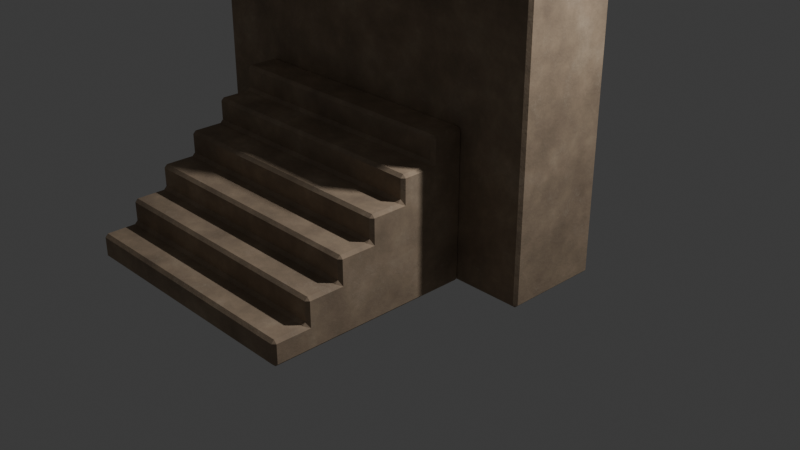 # Source: Escalera_wari.blend  (saved by Blender 5.1.30; exported with 4.5.12 LTS)
import bpy
from mathutils import Matrix  # noqa: F401  (used for matrix-valued properties, if any)

bpy.ops.wm.read_factory_settings(use_empty=True)
scene = bpy.context.scene
scene.name = 'Scene'

# ---- collections
col_collection = bpy.data.collections.new('Collection'); scene.collection.children.link(col_collection)

# ---- materials (node trees are filled in below, after node groups)
mat_mat_waristone = bpy.data.materials.new('Mat_WariStone')

# ---- material node trees
mat_mat_waristone.use_nodes = True; mat_mat_waristone.node_tree.nodes.clear()
_N = mat_mat_waristone.node_tree.nodes; _L = mat_mat_waristone.node_tree.links
n0 = _N.new('ShaderNodeOutputMaterial'); n0.name = 'Material Output'; n0.location = (900, 0)
n1 = _N.new('ShaderNodeBsdfPrincipled'); n1.name = 'Principled BSDF'; n1.location = (620, 0)
n1.inputs[13].default_value = 0.18
n2 = _N.new('ShaderNodeTexCoord'); n2.name = 'Texture Coordinate'; n2.location = (-1200, 40)
n3 = _N.new('ShaderNodeMapping'); n3.name = 'Mapping'; n3.location = (-1000, 40)
n3.inputs[3].default_value = (1.1, 1.1, 1.1)
n4 = _N.new('ShaderNodeTexNoise'); n4.name = 'Noise Texture'; n4.location = (-760, 180)
n4.width = 145
n4.inputs[2].default_value = 2.2
n4.inputs[3].default_value = 5.0
n4.inputs[4].default_value = 0.58
n5 = _N.new('ShaderNodeTexNoise'); n5.name = 'Noise Texture.001'; n5.location = (-760, -40)
n5.width = 145
n5.inputs[2].default_value = 18.0
n5.inputs[3].default_value = 10.0
n5.inputs[4].default_value = 0.72
n6 = _N.new('ShaderNodeTexVoronoi'); n6.name = 'Voronoi Texture'; n6.location = (-760, -260)
n6.width = 155
n6.feature = 'SMOOTH_F1'
n6.inputs[2].default_value = 6.5
n7 = _N.new('ShaderNodeMixRGB'); n7.name = 'Mix (Legacy)'; n7.location = (-500, -110)
n7.blend_type = 'MULTIPLY'
n7.inputs[0].default_value = 0.65
n8 = _N.new('ShaderNodeValToRGB'); n8.name = 'Color Ramp'; n8.location = (-270, 160)
while len(n8.color_ramp.elements) > 1: n8.color_ramp.elements.remove(n8.color_ramp.elements[-1])
n8.color_ramp.elements[0].position = 0.28; n8.color_ramp.elements[0].color = (0.31, 0.23, 0.16, 1.0)
_e = n8.color_ramp.elements.new(0.56); _e.color = (0.47, 0.35, 0.24, 1.0)
_e = n8.color_ramp.elements.new(0.82); _e.color = (0.63, 0.5, 0.36, 1.0)
n9 = _N.new('ShaderNodeValToRGB'); n9.name = 'Color Ramp.001'; n9.location = (-270, -230)
while len(n9.color_ramp.elements) > 1: n9.color_ramp.elements.remove(n9.color_ramp.elements[-1])
n9.color_ramp.elements[0].position = 0.38; n9.color_ramp.elements[0].color = (0.18, 0.14, 0.11, 1.0)
_e = n9.color_ramp.elements.new(0.88); _e.color = (0.79, 0.67, 0.5, 1.0)
n10 = _N.new('ShaderNodeMixRGB'); n10.name = 'Mix (Legacy).001'; n10.location = (120, 90)
n11 = _N.new('ShaderNodeValToRGB'); n11.name = 'Color Ramp.002'; n11.location = (110, -160)
while len(n11.color_ramp.elements) > 1: n11.color_ramp.elements.remove(n11.color_ramp.elements[-1])
n11.color_ramp.elements[0].position = 0.24; n11.color_ramp.elements[0].color = (0.72, 0.72, 0.72, 1.0)
_e = n11.color_ramp.elements.new(0.9); _e.color = (0.97, 0.97, 0.97, 1.0)
n12 = _N.new('ShaderNodeBump'); n12.name = 'Bump'; n12.location = (370, -220)
n12.inputs[0].default_value = 0.18
n12.inputs[1].default_value = 0.03
_L.new(n2.outputs[3], n3.inputs[0])
_L.new(n3.outputs[0], n4.inputs[0])
_L.new(n3.outputs[0], n5.inputs[0])
_L.new(n3.outputs[0], n6.inputs[0])
_L.new(n5.outputs[0], n7.inputs[1])
_L.new(n6.outputs[0], n7.inputs[2])
_L.new(n4.outputs[0], n8.inputs[0])
_L.new(n7.outputs[0], n9.inputs[0])
_L.new(n8.outputs[0], n10.inputs[1])
_L.new(n9.outputs[0], n10.inputs[2])
_L.new(n7.outputs[0], n10.inputs[0])
_L.new(n10.outputs[0], n1.inputs[0])
_L.new(n4.outputs[0], n11.inputs[0])
_L.new(n11.outputs[0], n1.inputs[2])
_L.new(n7.outputs[0], n12.inputs[3])
_L.new(n12.outputs[0], n1.inputs[5])
_L.new(n1.outputs[0], n0.inputs[0])
n0.is_active_output = True

# ---- world
world_world = bpy.data.worlds.new('World'); scene.world = world_world
world_world.use_nodes = True; world_world.node_tree.nodes.clear()
_N = world_world.node_tree.nodes; _L = world_world.node_tree.links
n0 = _N.new('ShaderNodeOutputWorld'); n0.name = 'World Output'; n0.location = (200, 100)
n1 = _N.new('ShaderNodeBackground'); n1.name = 'Background'; n1.location = (-200, 100)
n1.inputs[0].default_value = (0.05088, 0.05088, 0.05088, 1.0)
_L.new(n1.outputs[0], n0.inputs[0])
n0.is_active_output = True
world_world.color = (0.05088, 0.05088, 0.05088)
world_world.sun_shadow_jitter_overblur = 0.0

# ---- cameras
cam_camera = bpy.data.cameras.new('Camera')
cam_camera.clip_end = 100.0
cam_camera.ortho_scale = 7.314

# ---- lights
light_light = bpy.data.lights.new('Light', 'POINT')
light_light.energy = 1000.0
light_light.shadow_soft_size = 0.1

# ---- meshes
me_sm_waritemple_modular_01_mesh = bpy.data.meshes.new('SM_WariTemple_Modular_01_Mesh')
me_sm_waritemple_modular_01_mesh.from_pydata([(1.97, 0.5, 1.47), (1.97, 0.47, 1.5), (2.0, 0.47, 1.47), (1.97, 0.5, -1.47), (2.0, 0.47, -1.47), (1.97, 0.47, -1.5), (1.97, -0.5, 1.47), (2.0, -0.47, 1.47), (1.97, -0.47, 1.5), (2.0, -0.47, -1.47), (1.97, -0.5, -1.47), (1.97, -0.47, -1.5), (-1.97, 0.5, 1.47), (-2.0, 0.47, 1.47), (-1.97, 0.47, 1.5), (-2.0, 0.47, -1.47), (-1.97, 0.5, -1.47), (-1.97, 0.47, -1.5), (-2.0, -0.47, 1.47), (-1.97, -0.5, 1.47), (-1.97, -0.47, 1.5), (-1.97, -0.47, -1.5), (-1.97, -0.5, -1.47), (-2.0, -0.47, -1.47), (-1.4, 0.5, -1.47), (-1.4, 0.47, -1.5), (-1.37, -0.5, 1.47), (-1.4, -0.47, 1.5), (-1.4, -0.47, -1.5), (-1.4, -0.5, -1.47), (-1.4, 0.47, 1.5), (-1.37, 0.5, 1.47), (-0.8, -0.47, -1.5), (-0.8, -0.5, -1.47), (-0.83, 0.5, 1.47), (-0.8, 0.47, 1.5), (-0.8, 0.5, -1.47), (-0.8, 0.47, -1.5), (-0.8, -0.47, 1.5), (-0.83, -0.5, 1.47), (-0.3, -0.47, -1.5), (-0.3, -0.5, -1.47), (-0.3, 0.47, 1.5), (-0.27, 0.5, 1.47), (-0.3, 0.5, -1.47), (-0.3, 0.47, -1.5), (-0.27, -0.5, 1.47), (-0.3, -0.47, 1.5), (0.3, -0.47, -1.5), (0.3, -0.5, -1.47), (0.27, 0.5, 1.47), (0.3, 0.47, 1.5), (0.3, 0.5, -1.47), (0.3, 0.47, -1.5), (0.3, -0.47, 1.5), (0.27, -0.5, 1.47), (0.8, -0.47, -1.5), (0.8, -0.5, -1.47), (0.8, 0.47, 1.5), (0.83, 0.5, 1.47), (0.8, 0.5, -1.47), (0.8, 0.47, -1.5), (0.83, -0.5, 1.47), (0.8, -0.47, 1.5), (1.4, -0.5, -1.47), (1.4, -0.47, -1.5), (1.37, 0.5, 1.47), (1.4, 0.47, 1.5), (1.4, 0.5, -1.47), (1.4, 0.47, -1.5), (1.4, -0.47, 1.5), (1.37, -0.5, 1.47), (-0.83, 0.5, 1.82), (-0.83, 0.47, 1.85), (-0.8, 0.47, 1.82), (-1.37, 0.5, 1.82), (-1.4, 0.47, 1.82), (-1.37, 0.47, 1.85), (-1.4, -0.47, 1.82), (-1.37, -0.5, 1.82), (-1.37, -0.47, 1.85), (-0.83, -0.5, 1.82), (-0.8, -0.47, 1.82), (-0.83, -0.47, 1.85), (0.27, 0.5, 1.82), (0.27, 0.47, 1.85), (0.3, 0.47, 1.82), (-0.27, 0.5, 1.82), (-0.3, 0.47, 1.82), (-0.27, 0.47, 1.85), (-0.3, -0.47, 1.82), (-0.27, -0.5, 1.82), (-0.27, -0.47, 1.85), (0.27, -0.5, 1.82), (0.3, -0.47, 1.82), (0.27, -0.47, 1.85), (1.37, 0.5, 1.82), (1.37, 0.47, 1.85), (1.4, 0.47, 1.82), (0.83, 0.5, 1.82), (0.8, 0.47, 1.82), (0.83, 0.47, 1.85), (0.8, -0.47, 1.82), (0.83, -0.5, 1.82), (0.83, -0.47, 1.85), (1.37, -0.5, 1.82), (1.4, -0.47, 1.82), (1.37, -0.47, 1.85), (-1.27, -0.51, -1.5), (-1.3, -0.51, -1.47), (-1.27, -0.48, -1.47), (-1.27, -0.48, -0.03), (-1.3, -0.51, -0.03), (-1.27, -0.51, 0.0), (-1.27, -0.8, 0.0), (-1.3, -0.8, -0.03), (-1.27, -0.83, -0.03), (-1.27, -0.83, -0.22), (-1.3, -0.8, -0.28), (-1.27, -0.86, -0.25), (-1.27, -1.15, -0.25), (-1.3, -1.15, -0.28), (-1.27, -1.18, -0.28), (-1.27, -1.18, -0.47), (-1.3, -1.15, -0.53), (-1.27, -1.21, -0.5), (-1.27, -1.5, -0.5), (-1.3, -1.5, -0.53), (-1.27, -1.53, -0.53), (-1.27, -1.53, -0.72), (-1.3, -1.5, -0.78), (-1.27, -1.56, -0.75), (-1.27, -1.85, -0.75), (-1.3, -1.85, -0.78), (-1.27, -1.88, -0.78), (-1.27, -1.88, -0.97), (-1.3, -1.85, -1.03), (-1.27, -1.91, -1.0), (-1.27, -2.2, -1.0), (-1.3, -2.2, -1.03), (-1.27, -2.23, -1.03), (-1.27, -2.23, -1.22), (-1.3, -2.2, -1.28), (-1.27, -2.26, -1.25), (-1.27, -2.55, -1.25), (-1.3, -2.55, -1.28), (-1.27, -2.58, -1.28), (-1.27, -2.55, -1.5), (-1.27, -2.58, -1.47), (-1.3, -2.55, -1.47), (1.27, -0.51, -1.5), (1.27, -0.48, -1.47), (1.3, -0.51, -1.47), (1.27, -0.51, 0.0), (1.3, -0.51, -0.03), (1.27, -0.48, -0.03), (1.27, -0.83, -0.03), (1.3, -0.8, -0.03), (1.27, -0.8, 0.0), (1.27, -0.86, -0.25), (1.3, -0.8, -0.28), (1.27, -0.83, -0.22), (1.27, -1.18, -0.28), (1.3, -1.15, -0.28), (1.27, -1.15, -0.25), (1.27, -1.21, -0.5), (1.3, -1.15, -0.53), (1.27, -1.18, -0.47), (1.27, -1.53, -0.53), (1.3, -1.5, -0.53), (1.27, -1.5, -0.5), (1.27, -1.56, -0.75), (1.3, -1.5, -0.78), (1.27, -1.53, -0.72), (1.27, -1.88, -0.78), (1.3, -1.85, -0.78), (1.27, -1.85, -0.75), (1.27, -1.91, -1.0), (1.3, -1.85, -1.03), (1.27, -1.88, -0.97), (1.27, -2.23, -1.03), (1.3, -2.2, -1.03), (1.27, -2.2, -1.0), (1.27, -2.26, -1.25), (1.3, -2.2, -1.28), (1.27, -2.23, -1.22), (1.27, -2.58, -1.28), (1.3, -2.55, -1.28), (1.27, -2.55, -1.25), (1.27, -2.55, -1.5), (1.3, -2.55, -1.47), (1.27, -2.58, -1.47)], [], [(0, 1, 2), (3, 4, 5), (6, 7, 8), (9, 10, 11), (12, 13, 14), (15, 16, 17), (18, 19, 20), (21, 22, 23), (72, 73, 74), (75, 76, 77), (78, 79, 80), (81, 82, 83), (84, 85, 86), (87, 88, 89), (90, 91, 92), (93, 94, 95), (96, 97, 98), (99, 100, 101), (102, 103, 104), (105, 106, 107), (108, 109, 110), (111, 112, 113), (114, 115, 116), (117, 118, 119), (120, 121, 122), (123, 124, 125), (126, 127, 128), (129, 130, 131), (132, 133, 134), (135, 136, 137), (138, 139, 140), (141, 142, 143), (144, 145, 146), (147, 148, 149), (150, 151, 152), (153, 154, 155), (156, 157, 158), (159, 160, 161), (162, 163, 164), (165, 166, 167), (168, 169, 170), (171, 172, 173), (174, 175, 176), (177, 178, 179), (180, 181, 182), (183, 184, 185), (186, 187, 188), (189, 190, 191), (17, 21, 23, 15), (25, 17, 16, 24), (2, 4, 3, 0), (22, 19, 18, 23), (6, 10, 9, 7), (12, 16, 15, 13), (27, 20, 19, 26), (1, 8, 7, 2), (65, 11, 10, 64), (20, 14, 13, 18), (67, 1, 0, 66), (11, 5, 4, 9), (37, 25, 24, 36), (21, 28, 29, 22), (14, 30, 31, 12), (28, 32, 33, 29), (45, 37, 36, 44), (47, 38, 39, 46), (32, 40, 41, 33), (35, 42, 43, 34), (53, 45, 44, 52), (40, 48, 49, 41), (61, 53, 52, 60), (63, 54, 55, 62), (48, 56, 57, 49), (51, 58, 59, 50), (69, 61, 60, 68), (56, 65, 64, 57), (5, 69, 68, 3), (8, 70, 71, 6), (77, 73, 72, 75), (76, 78, 80, 77), (83, 80, 79, 81), (73, 83, 82, 74), (89, 85, 84, 87), (88, 90, 92, 89), (95, 92, 91, 93), (85, 95, 94, 86), (101, 97, 96, 99), (100, 102, 104, 101), (107, 104, 103, 105), (97, 107, 106, 98), (62, 103, 102, 63), (99, 59, 58, 100), (54, 94, 93, 55), (90, 47, 46, 91), (30, 76, 75, 31), (74, 35, 34, 72), (81, 39, 38, 82), (87, 43, 42, 88), (98, 67, 66, 96), (26, 79, 78, 27), (105, 71, 70, 106), (86, 51, 50, 84), (108, 147, 149, 109), (109, 112, 111, 110), (112, 115, 114, 113), (115, 118, 117, 116), (118, 121, 120, 119), (121, 124, 123, 122), (124, 127, 126, 125), (127, 130, 129, 128), (130, 133, 132, 131), (133, 136, 135, 134), (136, 139, 138, 137), (139, 142, 141, 140), (142, 145, 144, 143), (145, 149, 148, 146), (152, 190, 189, 150), (186, 191, 190, 187), (183, 188, 187, 184), (180, 185, 184, 181), (177, 182, 181, 178), (174, 179, 178, 175), (171, 176, 175, 172), (168, 173, 172, 169), (165, 170, 169, 166), (162, 167, 166, 163), (159, 164, 163, 160), (156, 161, 160, 157), (153, 158, 157, 154), (151, 155, 154, 152), (110, 151, 150, 108), (113, 153, 155, 111), (116, 156, 158, 114), (119, 159, 161, 117), (122, 162, 164, 120), (125, 165, 167, 123), (128, 168, 170, 126), (131, 171, 173, 129), (134, 174, 176, 132), (137, 177, 179, 135), (140, 180, 182, 138), (143, 183, 185, 141), (146, 186, 188, 144), (147, 189, 191, 148), (68, 66, 0, 3), (4, 2, 7, 9), (1, 67, 70, 8), (69, 5, 11, 65), (10, 6, 71, 64), (16, 12, 31, 24), (23, 18, 13, 15), (30, 14, 20, 27), (17, 25, 28, 21), (29, 26, 19, 22), (25, 37, 32, 28), (24, 31, 34, 36), (26, 39, 81, 79), (34, 35, 38, 39, 26, 27, 30, 31), (33, 39, 26, 29), (30, 27, 78, 76), (34, 31, 75, 72), (37, 45, 40, 32), (41, 46, 39, 33), (42, 35, 38, 47), (36, 34, 43, 44), (38, 35, 74, 82), (45, 53, 48, 40), (49, 55, 46, 41), (50, 51, 54, 55, 46, 47, 42, 43), (44, 43, 50, 52), (50, 43, 87, 84), (42, 47, 90, 88), (46, 55, 93, 91), (53, 61, 56, 48), (57, 62, 55, 49), (58, 51, 54, 63), (52, 50, 59, 60), (54, 51, 86, 94), (61, 69, 65, 56), (64, 71, 62, 57), (66, 67, 70, 71, 62, 63, 58, 59), (60, 59, 66, 68), (66, 59, 99, 96), (58, 63, 102, 100), (62, 71, 105, 103), (70, 67, 98, 106), (73, 77, 80, 83), (85, 89, 92, 95), (97, 101, 104, 107), (147, 108, 150, 189), (109, 149, 145, 142, 139, 136, 133, 130, 127, 124, 121, 118, 115, 112), (110, 111, 155, 151), (113, 114, 158, 153), (116, 117, 161, 156), (119, 120, 164, 159), (122, 123, 167, 162), (125, 126, 170, 165), (128, 129, 173, 168), (131, 132, 176, 171), (134, 135, 179, 174), (137, 138, 182, 177), (140, 141, 185, 180), (143, 144, 188, 183), (146, 148, 191, 186), (190, 152, 154, 157, 160, 163, 166, 169, 172, 175, 178, 181, 184, 187)])
_uv = me_sm_waritemple_modular_01_mesh.uv_layers.new(name='UVMap')
_uv.uv.foreach_set('vector', [0.3571, 0.1063, 0.3598, 0.1022, 0.3624, 0.1063, 0.3571, 0.467, 0.3624, 0.467, 0.3598, 0.4702, 0.5955, 0.8492, 0.5918, 0.8529, 0.5913, 0.8492, 0.2973, 0.9891, 0.2936, 0.9854, 0.2973, 0.9854, 0.4721, 0.3595, 0.4758, 0.3558, 0.4754, 0.3595, 0.4142, 0.492, 0.4179, 0.4957, 0.4142, 0.4957, 0.5918, 0.3558, 0.5955, 0.3595, 0.5913, 0.3595, 0.2973, 0.4957, 0.2936, 0.4957, 0.2973, 0.492, 0.1111, 0.02406, 0.1137, 0.01995, 0.1163, 0.02406, 0.4668, 0.4341, 0.4705, 0.4303, 0.47, 0.4341, 0.5864, 0.4303, 0.5901, 0.4341, 0.5859, 0.4341, 0.5901, 0.5012, 0.5864, 0.5049, 0.5859, 0.5012, 0.2077, 0.03948, 0.2104, 0.03538, 0.213, 0.03948, 0.4668, 0.5708, 0.4705, 0.567, 0.47, 0.5708, 0.5864, 0.567, 0.5901, 0.5708, 0.5859, 0.5708, 0.5901, 0.6379, 0.5864, 0.6416, 0.5859, 0.6379, 0.3044, 0.05491, 0.307, 0.05081, 0.3097, 0.05491, 0.4668, 0.7075, 0.4705, 0.7038, 0.47, 0.7075, 0.5864, 0.7038, 0.5901, 0.7075, 0.5859, 0.7075, 0.5901, 0.7746, 0.5864, 0.7783, 0.5859, 0.7746, 0.2681, 0.4957, 0.2681, 0.492, 0.2719, 0.4957, 0.4668, 0.0146, 0.4705, 0.01087, 0.47, 0.0146, 0.5058, 0.0146, 0.5062, 0.01087, 0.5099, 0.0146, 0.5128, 0.0146, 0.5101, 0.01087, 0.517, 0.0146, 0.5528, 0.0146, 0.5532, 0.01087, 0.5569, 0.0146, 0.5598, 0.0146, 0.557, 0.01087, 0.564, 0.0146, 0.5998, 0.0146, 0.6002, 0.01087, 0.6039, 0.0146, 0.6068, 0.0146, 0.604, 0.01087, 0.611, 0.0146, 0.6468, 0.0146, 0.6472, 0.01087, 0.6509, 0.0146, 0.6538, 0.0146, 0.651, 0.01087, 0.658, 0.0146, 0.6937, 0.0146, 0.6942, 0.01087, 0.6979, 0.0146, 0.7008, 0.0146, 0.698, 0.01087, 0.705, 0.0146, 0.7407, 0.0146, 0.7412, 0.01087, 0.7449, 0.0146, 0.0146, 0.4957, 0.01087, 0.4957, 0.0146, 0.492, 0.6622, 0.6065, 0.6651, 0.6035, 0.6657, 0.6087, 0.8448, 0.5838, 0.8411, 0.5869, 0.8404, 0.5817, 0.5099, 0.3303, 0.5062, 0.334, 0.5058, 0.3303, 0.4423, 0.5551, 0.4397, 0.5601, 0.4397, 0.5519, 0.5569, 0.3303, 0.5532, 0.334, 0.5528, 0.3303, 0.4423, 0.5851, 0.4397, 0.59, 0.4397, 0.5818, 0.6039, 0.3303, 0.6002, 0.334, 0.5998, 0.3303, 0.4423, 0.4952, 0.4397, 0.5002, 0.4397, 0.492, 0.6509, 0.3303, 0.6472, 0.334, 0.6468, 0.3303, 0.4423, 0.615, 0.4397, 0.62, 0.4397, 0.6118, 0.6979, 0.3303, 0.6942, 0.334, 0.6937, 0.3303, 0.4423, 0.5252, 0.4397, 0.5301, 0.4397, 0.5219, 0.7449, 0.3303, 0.7412, 0.334, 0.7407, 0.3303, 0.0146, 0.8114, 0.0146, 0.8151, 0.01087, 0.8114, 0.4142, 0.4957, 0.2973, 0.4957, 0.2973, 0.492, 0.4142, 0.492, 0.4142, 0.5666, 0.4142, 0.4957, 0.4179, 0.4957, 0.4179, 0.5666, 0.3624, 0.1063, 0.3624, 0.467, 0.3571, 0.467, 0.3571, 0.1063, 0.6404, 0.3595, 0.5955, 0.3595, 0.5918, 0.3558, 0.6367, 0.3558, 0.5955, 0.8492, 0.6404, 0.8492, 0.6367, 0.8529, 0.5918, 0.8529, 0.4179, 0.4957, 0.4179, 0.4957, 0.4142, 0.492, 0.4142, 0.492, 0.5913, 0.4303, 0.5913, 0.3595, 0.5955, 0.3595, 0.5955, 0.4341, 0.4754, 0.8492, 0.5913, 0.8492, 0.5918, 0.8529, 0.4758, 0.8529, 0.2973, 0.9146, 0.2973, 0.9854, 0.2936, 0.9854, 0.2936, 0.9146, 0.5913, 0.3595, 0.4754, 0.3595, 0.4758, 0.3558, 0.5918, 0.3558, 0.4754, 0.7783, 0.4754, 0.8492, 0.4721, 0.8492, 0.4721, 0.7746, 0.2973, 0.9854, 0.4142, 0.9854, 0.4142, 0.9891, 0.2973, 0.9891, 0.4142, 0.6411, 0.4142, 0.5666, 0.4179, 0.5666, 0.4179, 0.6411, 0.2973, 0.4957, 0.2973, 0.5666, 0.2936, 0.5666, 0.2936, 0.4957, 0.4754, 0.3595, 0.4754, 0.4303, 0.4721, 0.4341, 0.4721, 0.3595, 0.2973, 0.5666, 0.2973, 0.6411, 0.2936, 0.6411, 0.2936, 0.5666, 0.4142, 0.7033, 0.4142, 0.6411, 0.4179, 0.6411, 0.4179, 0.7033, 0.5913, 0.567, 0.5913, 0.5049, 0.5955, 0.5012, 0.5955, 0.5708, 0.2973, 0.6411, 0.2973, 0.7033, 0.2936, 0.7033, 0.2936, 0.6411, 0.4754, 0.5049, 0.4754, 0.567, 0.4721, 0.5708, 0.4721, 0.5012, 0.4142, 0.7778, 0.4142, 0.7033, 0.4179, 0.7033, 0.4179, 0.7778, 0.2973, 0.7033, 0.2973, 0.7778, 0.2936, 0.7778, 0.2936, 0.7033, 0.4142, 0.84, 0.4142, 0.7778, 0.4179, 0.7778, 0.4179, 0.84, 0.5913, 0.7038, 0.5913, 0.6416, 0.5955, 0.6379, 0.5955, 0.7075, 0.2973, 0.7778, 0.2973, 0.84, 0.2936, 0.84, 0.2936, 0.7778, 0.4754, 0.6416, 0.4754, 0.7038, 0.4721, 0.7075, 0.4721, 0.6379, 0.4142, 0.9146, 0.4142, 0.84, 0.4179, 0.84, 0.4179, 0.9146, 0.2973, 0.84, 0.2973, 0.9146, 0.2936, 0.9146, 0.2936, 0.84, 0.4142, 0.9854, 0.4142, 0.9146, 0.4179, 0.9146, 0.4179, 0.9854, 0.5913, 0.8492, 0.5913, 0.7783, 0.5955, 0.7746, 0.5955, 0.8492, 0.47, 0.4341, 0.47, 0.5012, 0.4668, 0.5012, 0.4668, 0.4341, 0.4705, 0.4303, 0.5864, 0.4303, 0.5859, 0.4341, 0.47, 0.4341, 0.5859, 0.5012, 0.5859, 0.4341, 0.5901, 0.4341, 0.5901, 0.5012, 0.47, 0.5012, 0.5859, 0.5012, 0.5864, 0.5049, 0.4705, 0.5049, 0.47, 0.5708, 0.47, 0.6379, 0.4668, 0.6379, 0.4668, 0.5708, 0.4705, 0.567, 0.5864, 0.567, 0.5859, 0.5708, 0.47, 0.5708, 0.5859, 0.6379, 0.5859, 0.5708, 0.5901, 0.5708, 0.5901, 0.6379, 0.47, 0.6379, 0.5859, 0.6379, 0.5864, 0.6416, 0.4705, 0.6416, 0.47, 0.7075, 0.47, 0.7746, 0.4668, 0.7746, 0.4668, 0.7075, 0.4705, 0.7038, 0.5864, 0.7038, 0.5859, 0.7075, 0.47, 0.7075, 0.5859, 0.7746, 0.5859, 0.7075, 0.5901, 0.7075, 0.5901, 0.7746, 0.47, 0.7746, 0.5859, 0.7746, 0.5864, 0.7783, 0.4705, 0.7783, 0.5955, 0.7075, 0.5901, 0.7075, 0.5864, 0.7038, 0.5913, 0.7038, 0.733, 0.9291, 0.733, 0.9291, 0.7367, 0.9254, 0.7367, 0.9254, 0.5913, 0.6416, 0.5864, 0.6416, 0.5901, 0.6379, 0.5955, 0.6379, 0.5864, 0.567, 0.5913, 0.567, 0.5955, 0.5708, 0.5901, 0.5708, 0.8441, 0.1314, 0.8441, 0.1314, 0.8404, 0.1352, 0.8404, 0.1352, 0.1163, 0.02406, 0.1163, 0.06332, 0.1111, 0.067, 0.1111, 0.02406, 0.5901, 0.5012, 0.5955, 0.5012, 0.5913, 0.5049, 0.5864, 0.5049, 0.8404, 0.2812, 0.8404, 0.2812, 0.8441, 0.2775, 0.8441, 0.2775, 0.3097, 0.05491, 0.3097, 0.09417, 0.3044, 0.09785, 0.3044, 0.05491, 0.5955, 0.4341, 0.5901, 0.4341, 0.5864, 0.4303, 0.5913, 0.4303, 0.5901, 0.7746, 0.5955, 0.7746, 0.5913, 0.7783, 0.5864, 0.7783, 0.213, 0.03948, 0.213, 0.07874, 0.2077, 0.08242, 0.2077, 0.03948, 0.2681, 0.4957, 0.0146, 0.4957, 0.0146, 0.492, 0.2681, 0.492, 0.2681, 0.492, 0.2681, 0.492, 0.2719, 0.4957, 0.2719, 0.4957, 0.4705, 0.01087, 0.5062, 0.01087, 0.5058, 0.0146, 0.47, 0.0146, 0.5062, 0.01087, 0.5101, 0.01087, 0.5128, 0.0146, 0.5099, 0.0146, 0.5101, 0.01087, 0.5532, 0.01087, 0.5528, 0.0146, 0.517, 0.0146, 0.5532, 0.01087, 0.557, 0.01087, 0.5598, 0.0146, 0.5569, 0.0146, 0.557, 0.01087, 0.6002, 0.01087, 0.5998, 0.0146, 0.564, 0.0146, 0.6002, 0.01087, 0.604, 0.01087, 0.6068, 0.0146, 0.6039, 0.0146, 0.604, 0.01087, 0.6472, 0.01087, 0.6468, 0.0146, 0.611, 0.0146, 0.6472, 0.01087, 0.651, 0.01087, 0.6538, 0.0146, 0.6509, 0.0146, 0.651, 0.01087, 0.6942, 0.01087, 0.6937, 0.0146, 0.658, 0.0146, 0.6942, 0.01087, 0.698, 0.01087, 0.7008, 0.0146, 0.6979, 0.0146, 0.698, 0.01087, 0.7412, 0.01087, 0.7407, 0.0146, 0.705, 0.0146, 0.7412, 0.01087, 0.7441, 0.01087, 0.7478, 0.0146, 0.7449, 0.0146, 0.2681, 0.8151, 0.0146, 0.8151, 0.0146, 0.8114, 0.2681, 0.8114, 0.7449, 0.3303, 0.7478, 0.3303, 0.7441, 0.334, 0.7412, 0.334, 0.705, 0.3303, 0.7407, 0.3303, 0.7412, 0.334, 0.698, 0.334, 0.6979, 0.3303, 0.7008, 0.3303, 0.698, 0.334, 0.6942, 0.334, 0.658, 0.3303, 0.6937, 0.3303, 0.6942, 0.334, 0.651, 0.334, 0.6509, 0.3303, 0.6538, 0.3303, 0.651, 0.334, 0.6472, 0.334, 0.611, 0.3303, 0.6468, 0.3303, 0.6472, 0.334, 0.604, 0.334, 0.6039, 0.3303, 0.6068, 0.3303, 0.604, 0.334, 0.6002, 0.334, 0.564, 0.3303, 0.5998, 0.3303, 0.6002, 0.334, 0.557, 0.334, 0.5569, 0.3303, 0.5598, 0.3303, 0.557, 0.334, 0.5532, 0.334, 0.517, 0.3303, 0.5528, 0.3303, 0.5532, 0.334, 0.5101, 0.334, 0.5099, 0.3303, 0.5128, 0.3303, 0.5101, 0.334, 0.5062, 0.334, 0.47, 0.3303, 0.5058, 0.3303, 0.5062, 0.334, 0.4705, 0.334, 0.6651, 0.6035, 0.8404, 0.5817, 0.8411, 0.5869, 0.6657, 0.6087, 0.2719, 0.4957, 0.2719, 0.8114, 0.2681, 0.8114, 0.2681, 0.4957, 0.47, 0.0146, 0.47, 0.3303, 0.4668, 0.3303, 0.4668, 0.0146, 0.5099, 0.0146, 0.5099, 0.3303, 0.5058, 0.3303, 0.5058, 0.0146, 0.517, 0.0146, 0.517, 0.3303, 0.5128, 0.3303, 0.5128, 0.0146, 0.5569, 0.0146, 0.5569, 0.3303, 0.5528, 0.3303, 0.5528, 0.0146, 0.564, 0.0146, 0.564, 0.3303, 0.5598, 0.3303, 0.5598, 0.0146, 0.6039, 0.0146, 0.6039, 0.3303, 0.5998, 0.3303, 0.5998, 0.0146, 0.611, 0.0146, 0.611, 0.3303, 0.6068, 0.3303, 0.6068, 0.0146, 0.6509, 0.0146, 0.6509, 0.3303, 0.6468, 0.3303, 0.6468, 0.0146, 0.658, 0.0146, 0.658, 0.3303, 0.6538, 0.3303, 0.6538, 0.0146, 0.6979, 0.0146, 0.6979, 0.3303, 0.6937, 0.3303, 0.6937, 0.0146, 0.705, 0.0146, 0.705, 0.3303, 0.7008, 0.3303, 0.7008, 0.0146, 0.7449, 0.0146, 0.7449, 0.3303, 0.7407, 0.3303, 0.7407, 0.0146, 0.0146, 0.4957, 0.0146, 0.8114, 0.01087, 0.8114, 0.01087, 0.4957, 0.307, 0.459, 0.3044, 0.09785, 0.3571, 0.1063, 0.3571, 0.467, 0.3624, 0.467, 0.3624, 0.1063, 0.445, 0.09308, 0.445, 0.4538, 0.4754, 0.8492, 0.4754, 0.7783, 0.5913, 0.7783, 0.5913, 0.8492, 0.4142, 0.9146, 0.4142, 0.9854, 0.2973, 0.9854, 0.2973, 0.9146, 0.6404, 0.8492, 0.5955, 0.8492, 0.5955, 0.7746, 0.6404, 0.7783, 0.01087, 0.4117, 0.01087, 0.05101, 0.0636, 0.05943, 0.06097, 0.4197, 0.6367, 0.3558, 0.5918, 0.3558, 0.4758, 0.3558, 0.5208, 0.3558, 0.4754, 0.4303, 0.4754, 0.3595, 0.5913, 0.3595, 0.5913, 0.4303, 0.4142, 0.4957, 0.4142, 0.5666, 0.2973, 0.5666, 0.2973, 0.4957, 0.6404, 0.4303, 0.5955, 0.4341, 0.5955, 0.3595, 0.6404, 0.3595, 0.4142, 0.5666, 0.4142, 0.6411, 0.2973, 0.6411, 0.2973, 0.5666, 0.06097, 0.4197, 0.0636, 0.05943, 0.1111, 0.067, 0.1137, 0.4281, 0.5955, 0.4341, 0.5955, 0.5012, 0.5901, 0.5012, 0.5901, 0.4341, 0.7733, 0.1352, 0.7695, 0.1314, 0.7695, 0.0146, 0.7733, 0.01087, 0.8404, 0.01087, 0.8441, 0.0146, 0.8441, 0.1314, 0.8404, 0.1352, 0.6404, 0.5049, 0.5955, 0.5012, 0.5955, 0.4341, 0.6404, 0.4303, 0.8441, 0.1314, 0.8441, 0.0146, 0.8441, 0.0146, 0.8441, 0.1314, 0.1111, 0.067, 0.0636, 0.05943, 0.0636, 0.01648, 0.1111, 0.02406, 0.4142, 0.6411, 0.4142, 0.7033, 0.2973, 0.7033, 0.2973, 0.6411, 0.6404, 0.567, 0.5955, 0.5708, 0.5955, 0.5012, 0.6404, 0.5049, 0.4754, 0.567, 0.4754, 0.5049, 0.5913, 0.5049, 0.5913, 0.567, 0.1137, 0.4281, 0.1111, 0.067, 0.1603, 0.07485, 0.1576, 0.4351, 0.1989, 0.05014, 0.1163, 0.06332, 0.1163, 0.02406, 0.1989, 0.01087, 0.4142, 0.7033, 0.4142, 0.7778, 0.2973, 0.7778, 0.2973, 0.7033, 0.6404, 0.6416, 0.5955, 0.6379, 0.5955, 0.5708, 0.6404, 0.567, 0.7733, 0.2812, 0.7695, 0.2775, 0.7695, 0.1606, 0.7733, 0.1569, 0.8404, 0.1569, 0.8441, 0.1606, 0.8441, 0.2775, 0.8404, 0.2812, 0.1576, 0.4351, 0.1603, 0.07485, 0.2077, 0.08242, 0.2104, 0.4436, 0.2077, 0.08242, 0.1603, 0.07485, 0.1603, 0.03191, 0.2077, 0.03948, 0.4754, 0.567, 0.5913, 0.567, 0.5864, 0.567, 0.4705, 0.567, 0.5955, 0.5708, 0.5955, 0.6379, 0.5901, 0.6379, 0.5901, 0.5708, 0.4142, 0.7778, 0.4142, 0.84, 0.2973, 0.84, 0.2973, 0.7778, 0.6404, 0.7038, 0.5955, 0.7075, 0.5955, 0.6379, 0.6404, 0.6416, 0.4754, 0.7038, 0.4754, 0.6416, 0.5913, 0.6416, 0.5913, 0.7038, 0.2104, 0.4436, 0.2077, 0.08242, 0.2569, 0.09028, 0.2543, 0.4506, 0.2956, 0.06556, 0.213, 0.07874, 0.213, 0.03948, 0.2956, 0.0263, 0.4142, 0.84, 0.4142, 0.9146, 0.2973, 0.9146, 0.2973, 0.84, 0.6404, 0.7783, 0.5955, 0.7746, 0.5955, 0.7075, 0.6404, 0.7038, 0.6659, 0.9291, 0.6622, 0.9254, 0.6622, 0.8085, 0.6659, 0.8048, 0.733, 0.8048, 0.7367, 0.8085, 0.7367, 0.9254, 0.733, 0.9291, 0.2543, 0.4506, 0.2569, 0.09028, 0.3044, 0.09785, 0.307, 0.459, 0.3044, 0.09785, 0.2569, 0.09028, 0.2569, 0.04733, 0.3044, 0.05491, 0.4754, 0.7038, 0.5913, 0.7038, 0.5864, 0.7038, 0.4705, 0.7038, 0.5955, 0.7075, 0.5955, 0.7746, 0.5901, 0.7746, 0.5901, 0.7075, 0.3923, 0.08099, 0.3097, 0.09417, 0.3097, 0.05491, 0.3923, 0.04173, 0.47, 0.5012, 0.47, 0.4341, 0.5859, 0.4341, 0.5859, 0.5012, 0.47, 0.6379, 0.47, 0.5708, 0.5859, 0.5708, 0.5859, 0.6379, 0.47, 0.7746, 0.47, 0.7075, 0.5859, 0.7075, 0.5859, 0.7746, 0.0146, 0.4957, 0.2681, 0.4957, 0.2681, 0.8114, 0.0146, 0.8114, 0.4925, 0.01087, 0.7441, 0.01087, 0.7412, 0.01087, 0.698, 0.01087, 0.6942, 0.01087, 0.651, 0.01087, 0.6472, 0.01087, 0.604, 0.01087, 0.6002, 0.01087, 0.557, 0.01087, 0.5532, 0.01087, 0.5101, 0.01087, 0.5062, 0.01087, 0.4705, 0.01087, 0.6729, 0.3775, 0.8482, 0.3558, 0.8404, 0.5817, 0.6651, 0.6035, 0.47, 0.0146, 0.5058, 0.0146, 0.5058, 0.3303, 0.47, 0.3303, 0.5099, 0.0146, 0.5128, 0.0146, 0.5128, 0.3303, 0.5099, 0.3303, 0.517, 0.0146, 0.5528, 0.0146, 0.5528, 0.3303, 0.517, 0.3303, 0.5569, 0.0146, 0.5598, 0.0146, 0.5598, 0.3303, 0.5569, 0.3303, 0.564, 0.0146, 0.5998, 0.0146, 0.5998, 0.3303, 0.564, 0.3303, 0.6039, 0.0146, 0.6068, 0.0146, 0.6068, 0.3303, 0.6039, 0.3303, 0.611, 0.0146, 0.6468, 0.0146, 0.6468, 0.3303, 0.611, 0.3303, 0.6509, 0.0146, 0.6538, 0.0146, 0.6538, 0.3303, 0.6509, 0.3303, 0.658, 0.0146, 0.6937, 0.0146, 0.6937, 0.3303, 0.658, 0.3303, 0.6979, 0.0146, 0.7008, 0.0146, 0.7008, 0.3303, 0.6979, 0.3303, 0.705, 0.0146, 0.7407, 0.0146, 0.7407, 0.3303, 0.705, 0.3303, 0.7449, 0.0146, 0.7478, 0.0146, 0.7478, 0.3303, 0.7449, 0.3303, 0.7162, 0.7831, 0.6657, 0.6087, 0.8411, 0.5869, 0.8482, 0.6117, 0.8178, 0.6155, 0.8265, 0.6454, 0.796, 0.6492, 0.8047, 0.6791, 0.7742, 0.6829, 0.7829, 0.7128, 0.7525, 0.7166, 0.7611, 0.7465, 0.7307, 0.7503, 0.7394, 0.7802])
me_sm_waritemple_modular_01_mesh.materials.append(mat_mat_waristone)
me_sm_waritemple_modular_01_mesh.use_mirror_vertex_groups = False
me_sm_waritemple_modular_01_mesh.update()

# ---- objects
ob_sm_waritemple_modular_01 = bpy.data.objects.new('SM_WariTemple_Modular_01', me_sm_waritemple_modular_01_mesh)
ob_light = bpy.data.objects.new('Light', light_light)
ob_camera = bpy.data.objects.new('Camera', cam_camera)

# ---- transforms, parenting, visibility, modifiers, constraints
ob_sm_waritemple_modular_01.location = (0.0, 0.0, 1.5)
ob_sm_waritemple_modular_01.lock_rotations_4d = False
ob_sm_waritemple_modular_01.empty_display_type = 'ARROWS'
ob_sm_waritemple_modular_01.lineart.crease_threshold = 0.0
ob_light.location = (4.076, 1.005, 5.904)
ob_light.rotation_euler = (0.6503, 0.05522, 1.866)
ob_light.lock_rotations_4d = False
ob_light.empty_display_type = 'ARROWS'
ob_light.color = (0.0, 0.0, 0.0, 0.0)
ob_light.lineart.crease_threshold = 0.0
ob_camera.location = (7.359, -6.926, 4.958)
ob_camera.rotation_euler = (1.109, 0.0, 0.8149)
ob_camera.lock_rotations_4d = False
ob_camera.empty_display_type = 'ARROWS'
ob_camera.color = (0.0, 0.0, 0.0, 0.0)
ob_camera.display_type = 'WIRE'
ob_camera.lineart.crease_threshold = 0.0

# ---- collection membership
col_collection.objects.link(ob_sm_waritemple_modular_01)
col_collection.objects.link(ob_light)
col_collection.objects.link(ob_camera)

# ---- scene / render settings (as saved in the file)
scene.camera = ob_camera
scene.frame_start = 1; scene.frame_end = 250; scene.frame_set(1)
scene.render.engine = 'BLENDER_EEVEE_NEXT'
scene.render.bake_bias = 0.0
scene.render.bake_samples = 0
scene.cycles.sampling_pattern = 'TABULATED_SOBOL'
scene.eevee.use_volume_custom_range = False
bpy.context.view_layer.update()
